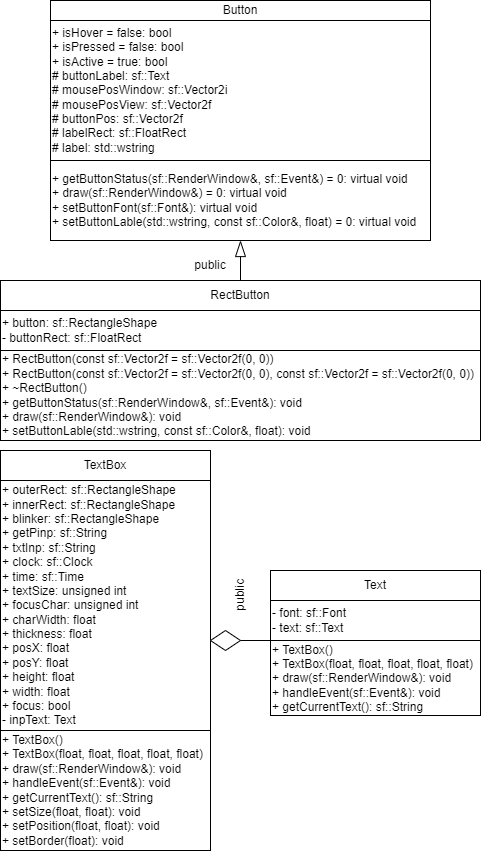

The diagram above was exported from draw.io. Its source (the exported page's mxGraphModel, read from the mxfile embedded in the PNG):
<mxGraphModel dx="1594" dy="889" grid="1" gridSize="10" guides="1" tooltips="1" connect="1" arrows="1" fold="1" page="1" pageScale="1" pageWidth="827" pageHeight="1169" math="0" shadow="0">
  <root>
    <mxCell id="0" />
    <mxCell id="1" parent="0" />
    <mxCell id="4d3lvMkxmDhuE9xzb16e-1" value="Button" style="rounded=0;whiteSpace=wrap;html=1;" vertex="1" parent="1">
      <mxGeometry x="60" y="20" width="380" height="20" as="geometry" />
    </mxCell>
    <mxCell id="4d3lvMkxmDhuE9xzb16e-2" value="&lt;div&gt;+ isHover = false:&amp;nbsp;&lt;span style=&quot;background-color: initial;&quot;&gt;bool&lt;/span&gt;&lt;span style=&quot;background-color: initial;&quot;&gt;&amp;nbsp;&lt;/span&gt;&lt;/div&gt;&lt;div&gt;+ isPressed = false:&amp;nbsp;&lt;span style=&quot;background-color: initial;&quot;&gt;bool&lt;/span&gt;&lt;span style=&quot;background-color: initial;&quot;&gt;&amp;nbsp;&lt;/span&gt;&lt;/div&gt;&lt;div&gt;+ isActive = true:&amp;nbsp;&lt;span style=&quot;background-color: initial;&quot;&gt;bool&lt;/span&gt;&lt;span style=&quot;background-color: initial;&quot;&gt;&amp;nbsp;&lt;/span&gt;&lt;/div&gt;&lt;div&gt;&lt;div&gt;# buttonLabel:&amp;nbsp;&lt;span style=&quot;background-color: initial;&quot;&gt;sf::Text&lt;/span&gt;&lt;span style=&quot;background-color: initial;&quot;&gt;&amp;nbsp;&lt;/span&gt;&lt;/div&gt;&lt;div&gt;&lt;span style=&quot;background-color: initial;&quot;&gt;#&lt;/span&gt;&lt;span style=&quot;background-color: initial;&quot;&gt;&amp;nbsp;&lt;/span&gt;mousePosWindow:&amp;nbsp;&lt;span style=&quot;background-color: initial;&quot;&gt;sf::Vector2i&lt;/span&gt;&lt;span style=&quot;background-color: initial;&quot;&gt;&amp;nbsp;&lt;/span&gt;&lt;/div&gt;&lt;div&gt;&lt;span style=&quot;background-color: initial;&quot;&gt;#&lt;/span&gt;&lt;span style=&quot;background-color: initial;&quot;&gt;&amp;nbsp;&lt;/span&gt;mousePosView:&amp;nbsp;&lt;span style=&quot;background-color: initial;&quot;&gt;sf::Vector2f&lt;/span&gt;&lt;span style=&quot;background-color: initial;&quot;&gt;&amp;nbsp;&lt;/span&gt;&lt;/div&gt;&lt;div&gt;&lt;span style=&quot;background-color: initial;&quot;&gt;#&lt;/span&gt;&lt;span style=&quot;background-color: initial;&quot;&gt;&amp;nbsp;&lt;/span&gt;buttonPos:&amp;nbsp;&lt;span style=&quot;background-color: initial;&quot;&gt;sf::Vector2f&lt;/span&gt;&lt;span style=&quot;background-color: initial;&quot;&gt;&amp;nbsp;&lt;/span&gt;&lt;/div&gt;&lt;div&gt;&lt;span style=&quot;background-color: initial;&quot;&gt;#&lt;/span&gt;&lt;span style=&quot;background-color: initial;&quot;&gt;&amp;nbsp;&lt;/span&gt;labelRect:&amp;nbsp;&lt;span style=&quot;background-color: initial;&quot;&gt;sf::FloatRect&lt;/span&gt;&lt;span style=&quot;background-color: initial;&quot;&gt;&amp;nbsp;&lt;/span&gt;&lt;/div&gt;&lt;div&gt;&lt;span style=&quot;background-color: initial;&quot;&gt;#&lt;/span&gt;&lt;span style=&quot;background-color: initial;&quot;&gt;&amp;nbsp;&lt;/span&gt;label:&amp;nbsp;&lt;span style=&quot;background-color: initial;&quot;&gt;std::wstring&lt;/span&gt;&lt;span style=&quot;background-color: initial;&quot;&gt;&amp;nbsp;&lt;/span&gt;&lt;/div&gt;&lt;/div&gt;" style="rounded=0;whiteSpace=wrap;html=1;align=left;" vertex="1" parent="1">
      <mxGeometry x="60" y="40" width="380" height="140" as="geometry" />
    </mxCell>
    <mxCell id="4d3lvMkxmDhuE9xzb16e-3" value="&lt;div&gt;+ getButtonStatus(sf::RenderWindow&amp;amp;, sf::Event&amp;amp;) = 0:&amp;nbsp;&lt;span style=&quot;background-color: initial;&quot;&gt;virtual void&lt;/span&gt;&lt;span style=&quot;background-color: initial;&quot;&gt;&amp;nbsp;&lt;/span&gt;&lt;/div&gt;&lt;div&gt;+ draw(sf::RenderWindow&amp;amp;) = 0:&amp;nbsp;&lt;span style=&quot;background-color: initial;&quot;&gt;virtual void&lt;/span&gt;&lt;span style=&quot;background-color: initial;&quot;&gt;&amp;nbsp;&lt;/span&gt;&lt;/div&gt;&lt;div&gt;+ setButtonFont(sf::Font&amp;amp;):&amp;nbsp;&lt;span style=&quot;background-color: initial;&quot;&gt;virtual void&lt;/span&gt;&lt;span style=&quot;background-color: initial;&quot;&gt;&amp;nbsp;&lt;/span&gt;&lt;/div&gt;&lt;div style=&quot;&quot;&gt;+ setButtonLable(std::wstring, const sf::Color&amp;amp;, float) = 0:&amp;nbsp;&lt;span style=&quot;background-color: initial;&quot;&gt;virtual void&lt;/span&gt;&lt;span style=&quot;background-color: initial;&quot;&gt;&amp;nbsp;&lt;/span&gt;&lt;/div&gt;" style="rounded=0;whiteSpace=wrap;html=1;align=left;" vertex="1" parent="1">
      <mxGeometry x="60" y="180" width="380" height="80" as="geometry" />
    </mxCell>
    <mxCell id="4d3lvMkxmDhuE9xzb16e-4" value="RectButton" style="rounded=0;whiteSpace=wrap;html=1;" vertex="1" parent="1">
      <mxGeometry x="10" y="300" width="480" height="30" as="geometry" />
    </mxCell>
    <mxCell id="4d3lvMkxmDhuE9xzb16e-5" value="+ button: sf::RectangleShape&amp;nbsp;&lt;div&gt;- buttonRect:&amp;nbsp;&lt;span style=&quot;background-color: initial;&quot;&gt;sf::FloatRect&lt;/span&gt;&lt;span style=&quot;background-color: initial;&quot;&gt;&amp;nbsp;&lt;/span&gt;&lt;br&gt;&lt;/div&gt;" style="rounded=0;whiteSpace=wrap;html=1;align=left;" vertex="1" parent="1">
      <mxGeometry x="10" y="330" width="480" height="40" as="geometry" />
    </mxCell>
    <mxCell id="4d3lvMkxmDhuE9xzb16e-6" value="&lt;div&gt;+ RectButton(const sf::Vector2f = sf::Vector2f(0, 0))&lt;/div&gt;&lt;div&gt;+ RectButton(const sf::Vector2f = sf::Vector2f(0, 0), const sf::Vector2f = sf::Vector2f(0, 0))&lt;/div&gt;&lt;div&gt;+ ~RectButton()&lt;/div&gt;&lt;div&gt;+ getButtonStatus(sf::RenderWindow&amp;amp;, sf::Event&amp;amp;):&amp;nbsp;&lt;span style=&quot;background-color: initial;&quot;&gt;void&lt;/span&gt;&lt;span style=&quot;background-color: initial;&quot;&gt;&amp;nbsp;&lt;/span&gt;&lt;/div&gt;&lt;div&gt;+ draw(sf::RenderWindow&amp;amp;):&amp;nbsp;&lt;span style=&quot;background-color: initial;&quot;&gt;void&lt;/span&gt;&lt;span style=&quot;background-color: initial;&quot;&gt;&amp;nbsp;&lt;/span&gt;&lt;/div&gt;&lt;div&gt;+ setButtonLable(std::wstring, const sf::Color&amp;amp;, float):&amp;nbsp;&lt;span style=&quot;background-color: initial;&quot;&gt;void&lt;/span&gt;&lt;span style=&quot;background-color: initial;&quot;&gt;&amp;nbsp;&lt;/span&gt;&lt;/div&gt;" style="rounded=0;whiteSpace=wrap;html=1;align=left;" vertex="1" parent="1">
      <mxGeometry x="10" y="370" width="480" height="90" as="geometry" />
    </mxCell>
    <mxCell id="4d3lvMkxmDhuE9xzb16e-7" value="" style="endArrow=blockThin;html=1;rounded=0;endFill=0;jumpSize=6;startSize=6;endSize=14;entryX=0.5;entryY=1;entryDx=0;entryDy=0;exitX=0.5;exitY=0;exitDx=0;exitDy=0;" edge="1" parent="1" source="4d3lvMkxmDhuE9xzb16e-4" target="4d3lvMkxmDhuE9xzb16e-3">
      <mxGeometry width="50" height="50" relative="1" as="geometry">
        <mxPoint x="250" y="320" as="sourcePoint" />
        <mxPoint x="300" y="270" as="targetPoint" />
      </mxGeometry>
    </mxCell>
    <mxCell id="4d3lvMkxmDhuE9xzb16e-8" value="public" style="text;html=1;align=center;verticalAlign=middle;whiteSpace=wrap;rounded=0;" vertex="1" parent="1">
      <mxGeometry x="190" y="270" width="60" height="30" as="geometry" />
    </mxCell>
    <mxCell id="4d3lvMkxmDhuE9xzb16e-9" value="TextBox" style="rounded=0;whiteSpace=wrap;html=1;" vertex="1" parent="1">
      <mxGeometry x="10" y="470" width="210" height="30" as="geometry" />
    </mxCell>
    <mxCell id="4d3lvMkxmDhuE9xzb16e-10" value="&lt;div&gt;+ outerRect:&amp;nbsp;&lt;span style=&quot;background-color: initial;&quot;&gt;sf::RectangleShape&lt;/span&gt;&lt;span style=&quot;background-color: initial;&quot;&gt;&amp;nbsp;&lt;/span&gt;&lt;/div&gt;&lt;div&gt;&lt;span style=&quot;background-color: initial;&quot;&gt;+&lt;/span&gt;&lt;span style=&quot;background-color: initial;&quot;&gt;&amp;nbsp;&lt;/span&gt;innerRect:&amp;nbsp;&lt;span style=&quot;background-color: initial;&quot;&gt;sf::RectangleShape&lt;/span&gt;&lt;span style=&quot;background-color: initial;&quot;&gt;&amp;nbsp;&lt;/span&gt;&lt;/div&gt;&lt;div&gt;&lt;span style=&quot;background-color: initial;&quot;&gt;+&lt;/span&gt;&lt;span style=&quot;background-color: initial;&quot;&gt;&amp;nbsp;&lt;/span&gt;blinker:&amp;nbsp;&lt;span style=&quot;background-color: initial;&quot;&gt;sf::RectangleShape&lt;/span&gt;&lt;span style=&quot;background-color: initial;&quot;&gt;&amp;nbsp;&lt;/span&gt;&lt;/div&gt;&lt;div&gt;&lt;span style=&quot;background-color: initial;&quot;&gt;+&lt;/span&gt;&lt;span style=&quot;background-color: initial;&quot;&gt;&amp;nbsp;&lt;/span&gt;getPinp:&amp;nbsp;&lt;span style=&quot;background-color: initial;&quot;&gt;sf::String&lt;/span&gt;&lt;span style=&quot;background-color: initial;&quot;&gt;&amp;nbsp;&lt;/span&gt;&lt;/div&gt;&lt;div&gt;&lt;span style=&quot;background-color: initial;&quot;&gt;+&lt;/span&gt;&lt;span style=&quot;background-color: initial;&quot;&gt;&amp;nbsp;&lt;/span&gt;txtInp:&amp;nbsp;&lt;span style=&quot;background-color: initial;&quot;&gt;sf::String&lt;/span&gt;&lt;span style=&quot;background-color: initial;&quot;&gt;&amp;nbsp;&lt;/span&gt;&lt;/div&gt;&lt;div&gt;&lt;span style=&quot;background-color: initial;&quot;&gt;+&lt;/span&gt;&lt;span style=&quot;background-color: initial;&quot;&gt;&amp;nbsp;&lt;/span&gt;clock:&amp;nbsp;&lt;span style=&quot;background-color: initial;&quot;&gt;sf::Clock&lt;/span&gt;&lt;span style=&quot;background-color: initial;&quot;&gt;&amp;nbsp;&lt;/span&gt;&lt;/div&gt;&lt;div&gt;&lt;span style=&quot;background-color: initial;&quot;&gt;+&lt;/span&gt;&lt;span style=&quot;background-color: initial;&quot;&gt;&amp;nbsp;&lt;/span&gt;time:&amp;nbsp;&lt;span style=&quot;background-color: initial;&quot;&gt;sf::Time&lt;/span&gt;&lt;span style=&quot;background-color: initial;&quot;&gt;&amp;nbsp;&lt;/span&gt;&lt;/div&gt;&lt;div&gt;&lt;span style=&quot;background-color: initial;&quot;&gt;+&lt;/span&gt;&lt;span style=&quot;background-color: initial;&quot;&gt;&amp;nbsp;&lt;/span&gt;textSize:&amp;nbsp;&lt;span style=&quot;background-color: initial;&quot;&gt;unsigned int&lt;/span&gt;&lt;span style=&quot;background-color: initial;&quot;&gt;&amp;nbsp;&lt;/span&gt;&lt;/div&gt;&lt;div&gt;&lt;span style=&quot;background-color: initial;&quot;&gt;+&lt;/span&gt;&lt;span style=&quot;background-color: initial;&quot;&gt;&amp;nbsp;&lt;/span&gt;focusChar:&amp;nbsp;&lt;span style=&quot;background-color: initial;&quot;&gt;unsigned int&lt;/span&gt;&lt;span style=&quot;background-color: initial;&quot;&gt;&amp;nbsp;&lt;/span&gt;&lt;/div&gt;&lt;div&gt;&lt;span style=&quot;background-color: initial;&quot;&gt;+&lt;/span&gt;&lt;span style=&quot;background-color: initial;&quot;&gt;&amp;nbsp;&lt;/span&gt;charWidth:&amp;nbsp;&lt;span style=&quot;background-color: initial;&quot;&gt;float&lt;/span&gt;&lt;span style=&quot;background-color: initial;&quot;&gt;&amp;nbsp;&lt;/span&gt;&lt;/div&gt;&lt;div&gt;&lt;span style=&quot;background-color: initial;&quot;&gt;+&lt;/span&gt;&lt;span style=&quot;background-color: initial;&quot;&gt;&amp;nbsp;&lt;/span&gt;thickness:&amp;nbsp;&lt;span style=&quot;background-color: initial;&quot;&gt;float&lt;/span&gt;&lt;span style=&quot;background-color: initial;&quot;&gt;&amp;nbsp;&lt;/span&gt;&lt;/div&gt;&lt;div&gt;&lt;span style=&quot;background-color: initial;&quot;&gt;+&lt;/span&gt;&lt;span style=&quot;background-color: initial;&quot;&gt;&amp;nbsp;&lt;/span&gt;posX:&amp;nbsp;&lt;span style=&quot;background-color: initial;&quot;&gt;float&lt;/span&gt;&lt;span style=&quot;background-color: initial;&quot;&gt;&amp;nbsp;&lt;/span&gt;&lt;/div&gt;&lt;div&gt;&lt;span style=&quot;background-color: initial;&quot;&gt;+&lt;/span&gt;&lt;span style=&quot;background-color: initial;&quot;&gt;&amp;nbsp;&lt;/span&gt;posY:&amp;nbsp;&lt;span style=&quot;background-color: initial;&quot;&gt;float&lt;/span&gt;&lt;span style=&quot;background-color: initial;&quot;&gt;&amp;nbsp;&lt;/span&gt;&lt;/div&gt;&lt;div&gt;&lt;span style=&quot;background-color: initial;&quot;&gt;+&lt;/span&gt;&lt;span style=&quot;background-color: initial;&quot;&gt;&amp;nbsp;&lt;/span&gt;height:&amp;nbsp;&lt;span style=&quot;background-color: initial;&quot;&gt;float&lt;/span&gt;&lt;span style=&quot;background-color: initial;&quot;&gt;&amp;nbsp;&lt;/span&gt;&lt;/div&gt;&lt;div&gt;&lt;span style=&quot;background-color: initial;&quot;&gt;+&lt;/span&gt;&lt;span style=&quot;background-color: initial;&quot;&gt;&amp;nbsp;&lt;/span&gt;width:&amp;nbsp;&lt;span style=&quot;background-color: initial;&quot;&gt;float&lt;/span&gt;&lt;span style=&quot;background-color: initial;&quot;&gt;&amp;nbsp;&lt;/span&gt;&lt;/div&gt;&lt;div&gt;&lt;span style=&quot;background-color: initial;&quot;&gt;+&lt;/span&gt;&lt;span style=&quot;background-color: initial;&quot;&gt;&amp;nbsp;&lt;/span&gt;focus:&amp;nbsp;&lt;span style=&quot;background-color: initial;&quot;&gt;bool&lt;/span&gt;&lt;span style=&quot;background-color: initial;&quot;&gt;&amp;nbsp;&lt;/span&gt;&lt;/div&gt;&lt;div&gt;- inpText:&amp;nbsp;&lt;span style=&quot;background-color: initial;&quot;&gt;Text&lt;/span&gt;&lt;span style=&quot;background-color: initial;&quot;&gt;&amp;nbsp;&lt;/span&gt;&lt;br&gt;&lt;/div&gt;" style="rounded=0;whiteSpace=wrap;html=1;align=left;" vertex="1" parent="1">
      <mxGeometry x="10" y="500" width="210" height="250" as="geometry" />
    </mxCell>
    <mxCell id="4d3lvMkxmDhuE9xzb16e-11" value="&lt;div&gt;+ TextBox()&lt;/div&gt;&lt;div&gt;+ TextBox(float, float, float, float, float)&lt;/div&gt;&lt;div&gt;+ draw(sf::RenderWindow&amp;amp;):&amp;nbsp;&lt;span style=&quot;background-color: initial;&quot;&gt;void&lt;/span&gt;&lt;span style=&quot;background-color: initial;&quot;&gt;&amp;nbsp;&lt;/span&gt;&lt;/div&gt;&lt;div&gt;+ handleEvent(sf::Event&amp;amp;):&amp;nbsp;&lt;span style=&quot;background-color: initial;&quot;&gt;void&lt;/span&gt;&lt;span style=&quot;background-color: initial;&quot;&gt;&amp;nbsp;&lt;/span&gt;&lt;/div&gt;&lt;div&gt;+ getCurrentText():&amp;nbsp;&lt;span style=&quot;background-color: initial;&quot;&gt;sf::String&lt;/span&gt;&lt;span style=&quot;background-color: initial;&quot;&gt;&amp;nbsp;&lt;/span&gt;&lt;/div&gt;&lt;div&gt;&lt;span style=&quot;background-color: initial;&quot;&gt;&lt;div&gt;+ setSize(float, float):&amp;nbsp;&lt;span style=&quot;background-color: initial;&quot;&gt;void&lt;/span&gt;&lt;span style=&quot;background-color: initial;&quot;&gt;&amp;nbsp;&lt;/span&gt;&lt;/div&gt;&lt;/span&gt;&lt;span style=&quot;background-color: initial;&quot;&gt;&lt;div&gt;+ setPosition(float, float):&amp;nbsp;&lt;span style=&quot;background-color: initial;&quot;&gt;void&lt;/span&gt;&lt;span style=&quot;background-color: initial;&quot;&gt;&amp;nbsp;&lt;/span&gt;&lt;/div&gt;&lt;/span&gt;&lt;span style=&quot;background-color: initial;&quot;&gt;&lt;div&gt;+ setBorder(float):&amp;nbsp;&lt;span style=&quot;background-color: initial;&quot;&gt;void&lt;/span&gt;&lt;span style=&quot;background-color: initial;&quot;&gt;&amp;nbsp;&lt;/span&gt;&lt;/div&gt;&lt;/span&gt;&lt;/div&gt;" style="rounded=0;whiteSpace=wrap;html=1;align=left;" vertex="1" parent="1">
      <mxGeometry x="10" y="750" width="210" height="120" as="geometry" />
    </mxCell>
    <mxCell id="4d3lvMkxmDhuE9xzb16e-12" value="Text" style="rounded=0;whiteSpace=wrap;html=1;" vertex="1" parent="1">
      <mxGeometry x="280" y="590" width="210" height="30" as="geometry" />
    </mxCell>
    <mxCell id="4d3lvMkxmDhuE9xzb16e-13" value="&lt;div&gt;- font:&amp;nbsp;&lt;span style=&quot;background-color: initial;&quot;&gt;sf::Font&lt;/span&gt;&lt;span style=&quot;background-color: initial;&quot;&gt;&amp;nbsp;&lt;/span&gt;&lt;/div&gt;&lt;div&gt;- text:&amp;nbsp;&lt;span style=&quot;background-color: initial;&quot;&gt;sf::Text&lt;/span&gt;&lt;span style=&quot;background-color: initial;&quot;&gt;&amp;nbsp;&lt;/span&gt;&lt;/div&gt;" style="rounded=0;whiteSpace=wrap;html=1;align=left;" vertex="1" parent="1">
      <mxGeometry x="280" y="620" width="210" height="40" as="geometry" />
    </mxCell>
    <mxCell id="4d3lvMkxmDhuE9xzb16e-14" value="&lt;div&gt;+ TextBox()&lt;/div&gt;&lt;div&gt;+ TextBox(float, float, float, float, float)&lt;/div&gt;&lt;div&gt;+ draw(sf::RenderWindow&amp;amp;):&amp;nbsp;&lt;span style=&quot;background-color: initial;&quot;&gt;void&lt;/span&gt;&lt;span style=&quot;background-color: initial;&quot;&gt;&amp;nbsp;&lt;/span&gt;&lt;/div&gt;&lt;div&gt;+ handleEvent(sf::Event&amp;amp;):&amp;nbsp;&lt;span style=&quot;background-color: initial;&quot;&gt;void&lt;/span&gt;&lt;span style=&quot;background-color: initial;&quot;&gt;&amp;nbsp;&lt;/span&gt;&lt;/div&gt;&lt;div&gt;+ getCurrentText():&amp;nbsp;&lt;span style=&quot;background-color: initial;&quot;&gt;sf::String&lt;/span&gt;&lt;span style=&quot;background-color: initial;&quot;&gt;&amp;nbsp;&lt;/span&gt;&lt;/div&gt;" style="rounded=0;whiteSpace=wrap;html=1;align=left;" vertex="1" parent="1">
      <mxGeometry x="280" y="660" width="210" height="75" as="geometry" />
    </mxCell>
    <mxCell id="4d3lvMkxmDhuE9xzb16e-15" value="public" style="text;html=1;align=center;verticalAlign=middle;whiteSpace=wrap;rounded=0;rotation=-90;" vertex="1" parent="1">
      <mxGeometry x="220" y="600" width="60" height="30" as="geometry" />
    </mxCell>
    <mxCell id="4d3lvMkxmDhuE9xzb16e-16" value="" style="rhombus;whiteSpace=wrap;html=1;" vertex="1" parent="1">
      <mxGeometry x="220" y="650" width="30" height="20" as="geometry" />
    </mxCell>
    <mxCell id="4d3lvMkxmDhuE9xzb16e-17" value="" style="endArrow=none;html=1;rounded=0;exitX=1;exitY=0.5;exitDx=0;exitDy=0;entryX=0;entryY=0;entryDx=0;entryDy=0;" edge="1" parent="1" source="4d3lvMkxmDhuE9xzb16e-16" target="4d3lvMkxmDhuE9xzb16e-14">
      <mxGeometry width="50" height="50" relative="1" as="geometry">
        <mxPoint x="270" y="610" as="sourcePoint" />
        <mxPoint x="220" y="660" as="targetPoint" />
      </mxGeometry>
    </mxCell>
  </root>
</mxGraphModel>